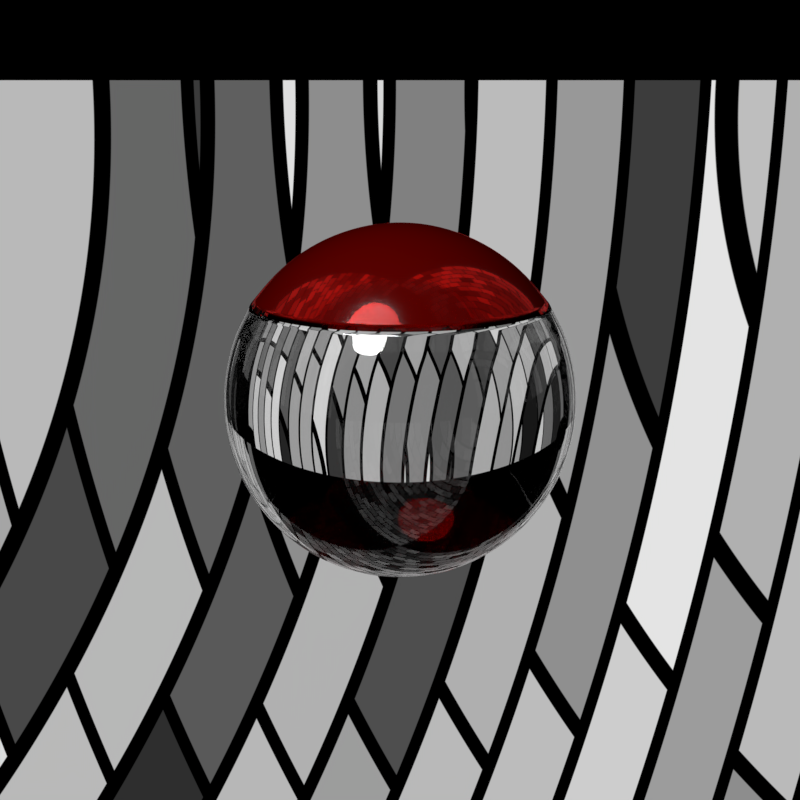 # Source: wine.blend  (saved by Blender 4.0.36; exported with 4.5.12 LTS)
import bpy
from mathutils import Matrix  # noqa: F401  (used for matrix-valued properties, if any)

bpy.ops.wm.read_factory_settings(use_empty=True)
scene = bpy.context.scene
scene.name = 'Scene'

# ---- collections
col_collection_1 = bpy.data.collections.new('Collection 1'); scene.collection.children.link(col_collection_1)

# ---- materials (node trees are filled in below, after node groups)
mat_glass = bpy.data.materials.new('glass')
mat_glass.alpha_threshold = 0.0
mat_glass.roughness = 0.5
mat_wine = bpy.data.materials.new('wine')
mat_wine.alpha_threshold = 0.0
mat_wine.roughness = 0.5

# ---- material node trees
mat_glass.use_nodes = True; mat_glass.node_tree.nodes.clear()
_N = mat_glass.node_tree.nodes; _L = mat_glass.node_tree.links
n0 = _N.new('ShaderNodeOutputMaterial'); n0.name = 'Material Output'; n0.location = (537, 499)
n1 = _N.new('ShaderNodeBsdfDiffuse'); n1.name = 'Diffuse BSDF'; n1.location = (-171, 349)
n1.inputs[0].default_value = (0.0, 0.0, 0.0, 1.0)
n2 = _N.new('ShaderNodeBsdfAnisotropic'); n2.name = 'Glossy BSDF'; n2.location = (-165, 221)
n2.distribution = 'GGX'
n2.inputs[1].default_value = 0.1414
n3 = _N.new('ShaderNodeLayerWeight'); n3.name = 'Layer Weight'; n3.location = (-160, 473)
n3.inputs[0].default_value = 0.15
n4 = _N.new('ShaderNodeMixShader'); n4.name = 'Mix Shader'; n4.location = (63, 467)
n5 = _N.new('ShaderNodeMixShader'); n5.name = 'Mix Shader.001'; n5.location = (317, 497)
n5.inputs[0].default_value = 0.9111
n6 = _N.new('ShaderNodeBsdfGlass'); n6.name = 'Glass BSDF'; n6.location = (59, 333)
n6.distribution = 'BECKMANN'
n6.inputs[2].default_value = 1.45
_L.new(n1.outputs[0], n4.inputs[1])
_L.new(n2.outputs[0], n4.inputs[2])
_L.new(n3.outputs[1], n4.inputs[0])
_L.new(n4.outputs[0], n5.inputs[1])
_L.new(n5.outputs[0], n0.inputs[0])
_L.new(n6.outputs[0], n5.inputs[2])
n0.is_active_output = True
mat_wine.use_nodes = True; mat_wine.node_tree.nodes.clear()
_N = mat_wine.node_tree.nodes; _L = mat_wine.node_tree.links
n0 = _N.new('ShaderNodeOutputMaterial'); n0.name = 'Material Output'; n0.location = (537, 499)
n1 = _N.new('ShaderNodeBsdfDiffuse'); n1.name = 'Diffuse BSDF'; n1.location = (-171, 349)
n1.inputs[0].default_value = (0.3419, 0.001518, 0.0, 1.0)
n2 = _N.new('ShaderNodeBsdfAnisotropic'); n2.name = 'Glossy BSDF'; n2.location = (-165, 221)
n2.distribution = 'GGX'
n2.inputs[1].default_value = 0.1414
n3 = _N.new('ShaderNodeLayerWeight'); n3.name = 'Layer Weight'; n3.location = (-160, 473)
n3.inputs[0].default_value = 0.15
n4 = _N.new('ShaderNodeMixShader'); n4.name = 'Mix Shader'; n4.location = (63, 467)
n5 = _N.new('ShaderNodeMixShader'); n5.name = 'Mix Shader.001'; n5.location = (317, 497)
n5.inputs[0].default_value = 0.9111
n6 = _N.new('ShaderNodeBsdfGlass'); n6.name = 'Glass BSDF'; n6.location = (59, 333)
n6.distribution = 'BECKMANN'
n6.inputs[0].default_value = (0.3419, 0.001518, 0.0, 1.0)
n6.inputs[2].default_value = 1.45
_L.new(n1.outputs[0], n4.inputs[1])
_L.new(n2.outputs[0], n4.inputs[2])
_L.new(n3.outputs[1], n4.inputs[0])
_L.new(n4.outputs[0], n5.inputs[1])
_L.new(n5.outputs[0], n0.inputs[0])
_L.new(n6.outputs[0], n5.inputs[2])
n0.is_active_output = True

# ---- world
world_world = bpy.data.worlds.new('World'); scene.world = world_world
world_world.use_nodes = True; world_world.node_tree.nodes.clear()
_N = world_world.node_tree.nodes; _L = world_world.node_tree.links
n0 = _N.new('ShaderNodeOutputWorld'); n0.name = 'World Output'; n0.location = (300, 300)
n1 = _N.new('ShaderNodeBackground'); n1.name = 'Background'; n1.location = (10, 300)
n2 = _N.new('ShaderNodeTexChecker'); n2.name = 'Checker Texture'; n2.location = (-180, 300)
n2.inputs[2].default_value = (0.0, 0.0, 0.0, 1.0)
n2.inputs[3].default_value = 1.0
n3 = _N.new('ShaderNodeTexBrick'); n3.name = 'Brick Texture'; n3.location = (-380, 200)
n3.inputs[2].default_value = (0.0, 0.0, 0.0, 1.0)
_L.new(n1.outputs[0], n0.inputs[0])
_L.new(n2.outputs[0], n1.inputs[0])
_L.new(n3.outputs[0], n2.inputs[1])
n0.is_active_output = True
world_world.color = (0.05088, 0.05088, 0.05088)
world_world.use_sun_shadow = False
world_world.sun_shadow_jitter_overblur = 0.0
world_world.cycles.sampling_method = 'MANUAL'

# ---- cameras
cam_camera = bpy.data.cameras.new('Camera')
cam_camera.clip_end = 100.0
cam_camera.sensor_width = 32.0
cam_camera.sensor_height = 18.0
cam_camera.ortho_scale = 7.314
cam_camera.dof.focus_distance = 0.0

# ---- lights
light_lamp = bpy.data.lights.new('Lamp', 'POINT')
light_lamp.transmission_factor = 0.0
light_lamp.cutoff_distance = 30.0
light_lamp.use_soft_falloff = False
light_lamp.energy = 5000.0
light_lamp.shadow_buffer_clip_start = 1.001
light_lamp.shadow_soft_size = 2.0
light_lamp.shadow_maximum_resolution = 0.006
light_lamp.use_absolute_resolution = True

# ---- meshes
me_sphere = bpy.data.meshes.new('Sphere')
me_sphere.from_pydata([(0.03806, 0.1913, 0.9808), (0.07466, 0.3753, 0.9239), (0.1084, 0.5449, 0.8315), (0.1379, 0.6935, 0.7071), (0.1622, 0.8155, 0.5556), (0.1802, 0.9061, 0.3827), (0.1913, 0.9619, 0.1951), (0.1951, 0.9808, 7.55e-08), (0.1913, 0.9619, -0.1951), (0.1802, 0.9061, -0.3827), (0.1622, 0.8155, -0.5556), (0.1379, 0.6935, -0.7071), (0.1084, 0.5449, -0.8315), (0.07466, 0.3753, -0.9239), (0.03806, 0.1913, -0.9808), (0.07466, 0.1802, 0.9808), (0.1464, 0.3536, 0.9239), (0.2126, 0.5133, 0.8315), (0.2706, 0.6533, 0.7071), (0.3182, 0.7682, 0.5556), (0.3536, 0.8536, 0.3827), (0.3753, 0.9061, 0.1951), (0.3827, 0.9239, 7.55e-08), (0.3753, 0.9061, -0.1951), (0.3536, 0.8536, -0.3827), (0.3182, 0.7682, -0.5556), (0.2706, 0.6533, -0.7071), (0.2126, 0.5133, -0.8315), (0.1464, 0.3536, -0.9239), (0.07466, 0.1802, -0.9808), (0.1084, 0.1622, 0.9808), (0.2126, 0.3182, 0.9239), (0.3087, 0.4619, 0.8315), (0.3928, 0.5879, 0.7071), (0.4619, 0.6913, 0.5556), (0.5133, 0.7682, 0.3827), (0.5449, 0.8155, 0.1951), (0.5556, 0.8315, 7.55e-08), (0.5449, 0.8155, -0.1951), (0.5133, 0.7682, -0.3827), (0.4619, 0.6913, -0.5556), (0.3928, 0.5879, -0.7071), (0.3087, 0.4619, -0.8315), (0.2126, 0.3182, -0.9239), (0.1084, 0.1622, -0.9808), (0.1379, 0.1379, 0.9808), (0.2706, 0.2706, 0.9239), (0.3928, 0.3928, 0.8315), (0.5, 0.5, 0.7071), (0.5879, 0.5879, 0.5556), (0.6533, 0.6533, 0.3827), (0.6935, 0.6935, 0.1951), (0.7071, 0.7071, 7.55e-08), (0.6935, 0.6935, -0.1951), (0.6533, 0.6533, -0.3827), (0.5879, 0.5879, -0.5556), (0.5, 0.5, -0.7071), (0.3928, 0.3928, -0.8315), (0.2706, 0.2706, -0.9239), (0.1379, 0.1379, -0.9808), (0.1622, 0.1084, 0.9808), (0.3182, 0.2126, 0.9239), (0.4619, 0.3087, 0.8315), (0.5879, 0.3928, 0.7071), (0.6913, 0.4619, 0.5556), (0.7682, 0.5133, 0.3827), (0.8155, 0.5449, 0.1951), (0.8315, 0.5556, 7.55e-08), (0.8155, 0.5449, -0.1951), (0.7682, 0.5133, -0.3827), (0.6913, 0.4619, -0.5556), (0.5879, 0.3928, -0.7071), (0.4619, 0.3087, -0.8315), (0.3182, 0.2126, -0.9239), (0.1622, 0.1084, -0.9808), (0.03806, 0.1913, -0.9808), (0.1802, 0.07466, 0.9808), (0.3536, 0.1464, 0.9239), (0.5133, 0.2126, 0.8315), (0.6533, 0.2706, 0.7071), (0.7682, 0.3182, 0.5556), (0.8536, 0.3536, 0.3827), (0.9061, 0.3753, 0.1951), (0.9239, 0.3827, 7.55e-08), (0.9061, 0.3753, -0.1951), (0.8536, 0.3536, -0.3827), (0.7682, 0.3182, -0.5556), (0.6533, 0.2706, -0.7071), (0.5133, 0.2126, -0.8315), (0.3536, 0.1464, -0.9239), (0.1802, 0.07466, -0.9808), (0.1913, 0.03806, 0.9808), (0.3753, 0.07466, 0.9239), (0.5449, 0.1084, 0.8315), (0.6935, 0.1379, 0.7071), (0.8155, 0.1622, 0.5556), (0.9061, 0.1802, 0.3827), (0.9619, 0.1913, 0.1951), (0.9808, 0.1951, 7.55e-08), (0.9619, 0.1913, -0.1951), (0.9061, 0.1802, -0.3827), (0.8155, 0.1622, -0.5556), (0.6935, 0.1379, -0.7071), (0.5449, 0.1084, -0.8315), (0.3753, 0.07466, -0.9239), (0.1913, 0.03806, -0.9808), (0.1951, -3.266e-07, 0.9808), (0.3827, -3.192e-07, 0.9239), (0.5556, -3.117e-07, 0.8315), (0.7071, -3.192e-07, 0.7071), (0.8315, -3.341e-07, 0.5556), (0.9239, -2.745e-07, 0.3827), (0.9808, -3.937e-07, 0.1951), (1.0, -3.788e-07, 7.55e-08), (0.9808, -3.937e-07, -0.1951), (0.9239, -2.298e-07, -0.3827), (0.8315, -3.341e-07, -0.5556), (0.7071, -3.192e-07, -0.7071), (0.5556, -3.415e-07, -0.8315), (0.3827, -3.043e-07, -0.9239), (0.1951, -3.08e-07, -0.9808), (0.1913, -0.03806, 0.9808), (0.3753, -0.07466, 0.9239), (0.5449, -0.1084, 0.8315), (0.6935, -0.138, 0.7071), (0.8155, -0.1622, 0.5556), (0.9061, -0.1802, 0.3827), (0.9619, -0.1913, 0.1951), (0.9808, -0.1951, 7.55e-08), (0.9619, -0.1913, -0.1951), (0.9061, -0.1802, -0.3827), (0.8155, -0.1622, -0.5556), (0.6935, -0.138, -0.7071), (0.5449, -0.1084, -0.8315), (0.3753, -0.07466, -0.9239), (0.1913, -0.03806, -0.9808), (0.1802, -0.07466, 0.9808), (0.3536, -0.1464, 0.9239), (0.5133, -0.2126, 0.8315), (0.6533, -0.2706, 0.7071), (0.7682, -0.3182, 0.5556), (0.8536, -0.3536, 0.3827), (0.9061, -0.3753, 0.1951), (0.9239, -0.3827, 7.55e-08), (0.9061, -0.3753, -0.1951), (0.8536, -0.3536, -0.3827), (0.7682, -0.3182, -0.5556), (0.6533, -0.2706, -0.7071), (0.5133, -0.2126, -0.8315), (0.3536, -0.1464, -0.9239), (0.1802, -0.07466, -0.9808), (0.1622, -0.1084, 0.9808), (0.3182, -0.2126, 0.9239), (0.4619, -0.3087, 0.8315), (0.5879, -0.3928, 0.7071), (0.6913, -0.4619, 0.5556), (0.7682, -0.5133, 0.3827), (0.8155, -0.5449, 0.1951), (0.8315, -0.5556, 7.55e-08), (0.8155, -0.5449, -0.1951), (0.7682, -0.5133, -0.3827), (0.6913, -0.4619, -0.5556), (0.5879, -0.3928, -0.7071), (0.4619, -0.3087, -0.8315), (0.3182, -0.2126, -0.9239), (0.1622, -0.1084, -0.9808), (0.1379, -0.138, 0.9808), (0.2706, -0.2706, 0.9239), (0.3928, -0.3928, 0.8315), (0.5, -0.5, 0.7071), (0.5879, -0.5879, 0.5556), (0.6533, -0.6533, 0.3827), (0.6935, -0.6935, 0.1951), (0.7071, -0.7071, 7.55e-08), (0.6935, -0.6935, -0.1951), (0.6533, -0.6533, -0.3827), (0.5879, -0.5879, -0.5556), (0.5, -0.5, -0.7071), (0.3928, -0.3928, -0.8315), (0.2706, -0.2706, -0.9239), (0.1379, -0.138, -0.9808), (0.1084, -0.1622, 0.9808), (0.2126, -0.3182, 0.9239), (0.3087, -0.4619, 0.8315), (0.3928, -0.5879, 0.7071), (0.4619, -0.6913, 0.5556), (0.5133, -0.7682, 0.3827), (0.5449, -0.8155, 0.1951), (0.5556, -0.8315, 7.55e-08), (0.5449, -0.8155, -0.1951), (0.5133, -0.7682, -0.3827), (0.4619, -0.6913, -0.5556), (0.3928, -0.5879, -0.7071), (0.3087, -0.4619, -0.8315), (0.2126, -0.3182, -0.9239), (0.1084, -0.1622, -0.9808), (0.07466, -0.1802, 0.9808), (0.1464, -0.3536, 0.9239), (0.2126, -0.5133, 0.8315), (0.2706, -0.6533, 0.7071), (0.3182, -0.7682, 0.5556), (0.3536, -0.8536, 0.3827), (0.3753, -0.9061, 0.1951), (0.3827, -0.9239, 7.55e-08), (0.3753, -0.9061, -0.1951), (0.3536, -0.8536, -0.3827), (0.3182, -0.7682, -0.5556), (0.2706, -0.6533, -0.7071), (0.2126, -0.5133, -0.8315), (0.1464, -0.3536, -0.9239), (0.07466, -0.1802, -0.9808), (0.03806, -0.1913, 0.9808), (0.07466, -0.3753, 0.9239), (0.1084, -0.5449, 0.8315), (0.1379, -0.6935, 0.7071), (0.1622, -0.8155, 0.5556), (0.1802, -0.9061, 0.3827), (0.1913, -0.9619, 0.1951), (0.1951, -0.9808, 7.55e-08), (0.1913, -0.9619, -0.1951), (0.1802, -0.9061, -0.3827), (0.1622, -0.8155, -0.5556), (0.1379, -0.6935, -0.7071), (0.1084, -0.5449, -0.8315), (0.07466, -0.3753, -0.9239), (0.03806, -0.1913, -0.9808), (-7.212e-09, -0.1951, 0.9808), (4.122e-08, -0.3827, 0.9239), (2.632e-08, -0.5556, 0.8315), (-2.584e-08, -0.7071, 0.7071), (-8.544e-08, -0.8315, 0.5556), (6.357e-08, -0.9239, 0.3827), (-8.544e-08, -0.9808, 0.1951), (-1.003e-07, -1.0, 7.55e-08), (-8.544e-08, -0.9808, -0.1951), (6.357e-08, -0.9239, -0.3827), (-8.544e-08, -0.8315, -0.5556), (-2.584e-08, -0.7071, -0.7071), (-1.094e-08, -0.5556, -0.8315), (3.964e-09, -0.3827, -0.9239), (3.964e-09, -0.1951, -0.9808), (-0.03806, -0.1913, 0.9808), (-0.07466, -0.3753, 0.9239), (-0.1084, -0.5449, 0.8315), (-0.1379, -0.6935, 0.7071), (-0.1622, -0.8155, 0.5556), (-0.1802, -0.9061, 0.3827), (-0.1913, -0.9619, 0.1951), (-0.1951, -0.9808, 7.55e-08), (-0.1913, -0.9619, -0.1951), (-0.1802, -0.9061, -0.3827), (-0.1622, -0.8155, -0.5556), (-0.1379, -0.6935, -0.7071), (-0.1084, -0.5449, -0.8315), (-0.07466, -0.3753, -0.9239), (-0.03806, -0.1913, -0.9808), (-0.07466, -0.1802, 0.9808), (-0.1464, -0.3536, 0.9239), (-0.2126, -0.5133, 0.8315), (-0.2706, -0.6533, 0.7071), (-0.3182, -0.7682, 0.5556), (-0.3536, -0.8536, 0.3827), (-0.3753, -0.9061, 0.1951), (-0.3827, -0.9239, 7.55e-08), (-0.3753, -0.9061, -0.1951), (-0.3536, -0.8536, -0.3827), (-0.3182, -0.7682, -0.5556), (-0.2706, -0.6533, -0.7071), (-0.2126, -0.5133, -0.8315), (-0.1464, -0.3536, -0.9239), (-0.07466, -0.1802, -0.9808), (-1.81e-07, -5.968e-07, 1.0), (-0.1084, -0.1622, 0.9808), (-0.2126, -0.3182, 0.9239), (-0.3087, -0.4619, 0.8315), (-0.3928, -0.5879, 0.7071), (-0.4619, -0.6913, 0.5556), (-0.5133, -0.7682, 0.3827), (-0.5449, -0.8155, 0.1951), (-0.5556, -0.8315, 7.55e-08), (-0.5449, -0.8155, -0.1951), (-0.5133, -0.7682, -0.3827), (-0.4619, -0.6913, -0.5556), (-0.3928, -0.5879, -0.7071), (-0.3087, -0.4619, -0.8315), (-0.2126, -0.3182, -0.9239), (-0.1084, -0.1622, -0.9808), (-0.1379, -0.138, 0.9808), (-0.2706, -0.2706, 0.9239), (-0.3928, -0.3928, 0.8315), (-0.5, -0.5, 0.7071), (-0.5879, -0.5879, 0.5556), (-0.6533, -0.6533, 0.3827), (-0.6935, -0.6935, 0.1951), (-0.7071, -0.7071, 7.55e-08), (-0.6935, -0.6935, -0.1951), (-0.6533, -0.6533, -0.3827), (-0.5879, -0.5879, -0.5556), (-0.5, -0.5, -0.7071), (-0.3928, -0.3928, -0.8315), (-0.2706, -0.2706, -0.9239), (-0.1379, -0.1379, -0.9808), (-0.1622, -0.1084, 0.9808), (-0.3182, -0.2126, 0.9239), (-0.4619, -0.3087, 0.8315), (-0.5879, -0.3928, 0.7071), (-0.6913, -0.4619, 0.5556), (-0.7682, -0.5133, 0.3827), (-0.8155, -0.5449, 0.1951), (-0.8315, -0.5556, 7.55e-08), (-0.8155, -0.5449, -0.1951), (-0.7682, -0.5133, -0.3827), (-0.6913, -0.4619, -0.5556), (-0.5879, -0.3928, -0.7071), (-0.4619, -0.3087, -0.8315), (-0.3182, -0.2126, -0.9239), (-0.1622, -0.1084, -0.9808), (-0.1802, -0.07466, 0.9808), (-0.3536, -0.1464, 0.9239), (-0.5133, -0.2126, 0.8315), (-0.6533, -0.2706, 0.7071), (-0.7682, -0.3182, 0.5556), (-0.8536, -0.3536, 0.3827), (-0.9061, -0.3753, 0.1951), (-0.9239, -0.3827, 7.55e-08), (-0.9061, -0.3753, -0.1951), (-0.8536, -0.3536, -0.3827), (-0.7682, -0.3182, -0.5556), (-0.6533, -0.2706, -0.7071), (-0.5133, -0.2126, -0.8315), (-0.3536, -0.1464, -0.9239), (-0.1802, -0.07466, -0.9808), (-0.1913, -0.03806, 0.9808), (-0.3753, -0.07466, 0.9239), (-0.5449, -0.1084, 0.8315), (-0.6935, -0.1379, 0.7071), (-0.8155, -0.1622, 0.5556), (-0.9061, -0.1802, 0.3827), (-0.9619, -0.1913, 0.1951), (-0.9808, -0.1951, 7.55e-08), (-0.9619, -0.1913, -0.1951), (-0.9061, -0.1802, -0.3827), (-0.8155, -0.1622, -0.5556), (-0.6935, -0.1379, -0.7071), (-0.5449, -0.1084, -0.8315), (-0.3753, -0.07466, -0.9239), (-0.1913, -0.03806, -0.9808), (-0.1951, -3.117e-07, 0.9808), (-0.3827, -2.819e-07, 0.9239), (-0.5556, -2.819e-07, 0.8315), (-0.7071, -1.851e-07, 0.7071), (-0.8315, -1.404e-07, 0.5556), (-0.9239, -3.192e-07, 0.3827), (-0.9808, -9.567e-08, 0.1951), (-1.0, -1.404e-07, 7.55e-08), (-0.9808, -9.567e-08, -0.1951), (-0.9239, -3.192e-07, -0.3827), (-0.8315, -1.404e-07, -0.5556), (-0.7071, -1.851e-07, -0.7071), (-0.5556, -2.596e-07, -0.8315), (-0.3827, -2.521e-07, -0.9239), (-0.1951, -3.155e-07, -0.9808), (-0.1913, 0.03806, 0.9808), (-0.3753, 0.07466, 0.9239), (-0.5449, 0.1084, 0.8315), (-0.6935, 0.1379, 0.7071), (-0.8155, 0.1622, 0.5556), (-0.9061, 0.1802, 0.3827), (-0.9619, 0.1913, 0.1951), (-0.9808, 0.1951, 7.55e-08), (-0.9619, 0.1913, -0.1951), (-0.9061, 0.1802, -0.3827), (-0.8155, 0.1622, -0.5556), (-0.6935, 0.1379, -0.7071), (-0.5449, 0.1084, -0.8315), (-0.3753, 0.07466, -0.9239), (-0.1913, 0.03806, -0.9808), (-0.1802, 0.07466, 0.9808), (-0.3536, 0.1464, 0.9239), (-0.5133, 0.2126, 0.8315), (-0.6533, 0.2706, 0.7071), (-0.7682, 0.3182, 0.5556), (-0.8536, 0.3536, 0.3827), (-0.9061, 0.3753, 0.1951), (-0.9239, 0.3827, 7.55e-08), (-0.9061, 0.3753, -0.1951), (-0.8536, 0.3536, -0.3827), (-0.7682, 0.3182, -0.5556), (-0.6533, 0.2706, -0.7071), (-0.5133, 0.2126, -0.8315), (-0.3536, 0.1464, -0.9239), (-0.1802, 0.07466, -0.9808), (-0.1622, 0.1084, 0.9808), (-0.3182, 0.2126, 0.9239), (-0.4619, 0.3087, 0.8315), (-0.5879, 0.3928, 0.7071), (-0.6913, 0.4619, 0.5556), (-0.7682, 0.5133, 0.3827), (-0.8155, 0.5449, 0.1951), (-0.8315, 0.5556, 7.55e-08), (-0.8155, 0.5449, -0.1951), (-0.7682, 0.5133, -0.3827), (-0.6913, 0.4619, -0.5556), (-0.5879, 0.3928, -0.7071), (-0.4619, 0.3087, -0.8315), (-0.3182, 0.2126, -0.9239), (-0.1622, 0.1084, -0.9808), (-0.1379, 0.1379, 0.9808), (-0.2706, 0.2706, 0.9239), (-0.3928, 0.3928, 0.8315), (-0.5, 0.5, 0.7071), (-0.5879, 0.5879, 0.5556), (-0.6533, 0.6533, 0.3827), (-0.6935, 0.6935, 0.1951), (-0.7071, 0.7071, 7.55e-08), (-0.6935, 0.6935, -0.1951), (-0.6533, 0.6533, -0.3827), (-0.5879, 0.5879, -0.5556), (-0.5, 0.5, -0.7071), (-0.3928, 0.3928, -0.8315), (-0.2706, 0.2706, -0.9239), (-0.1379, 0.1379, -0.9808), (-0.1084, 0.1622, 0.9808), (-0.2126, 0.3182, 0.9239), (-0.3087, 0.4619, 0.8315), (-0.3928, 0.5879, 0.7071), (-0.4619, 0.6913, 0.5556), (-0.5133, 0.7682, 0.3827), (-0.5449, 0.8155, 0.1951), (-0.5556, 0.8315, 7.55e-08), (-0.5449, 0.8155, -0.1951), (-0.5133, 0.7682, -0.3827), (-0.4619, 0.6913, -0.5556), (-0.3928, 0.5879, -0.7071), (-0.3087, 0.4619, -0.8315), (-0.2126, 0.3182, -0.9239), (-0.1084, 0.1622, -0.9808), (-0.07466, 0.1802, 0.9808), (-0.1464, 0.3536, 0.9239), (-0.2126, 0.5133, 0.8315), (-0.2706, 0.6533, 0.7071), (-0.3182, 0.7682, 0.5556), (-0.3536, 0.8536, 0.3827), (-0.3753, 0.9061, 0.1951), (-0.3827, 0.9239, 7.55e-08), (-0.3753, 0.9061, -0.1951), (-0.3536, 0.8536, -0.3827), (-0.3182, 0.7682, -0.5556), (-0.2706, 0.6533, -0.7071), (-0.2126, 0.5133, -0.8315), (-0.1464, 0.3536, -0.9239), (-0.07466, 0.1802, -0.9808), (-0.03806, 0.1913, 0.9808), (-0.07466, 0.3753, 0.9239), (-0.1084, 0.5449, 0.8315), (-0.1379, 0.6935, 0.7071), (-0.1622, 0.8155, 0.5556), (-0.1802, 0.9061, 0.3827), (-0.1913, 0.9619, 0.1951), (-0.1951, 0.9808, 7.55e-08), (-0.1913, 0.9619, -0.1951), (-0.1802, 0.9061, -0.3827), (-0.1622, 0.8155, -0.5556), (-0.1379, 0.6935, -0.7071), (-0.1084, 0.5449, -0.8315), (-0.07466, 0.3753, -0.9239), (-0.03806, 0.1913, -0.9808), (3.749e-08, 0.1951, 0.9808), (7.847e-08, 0.3827, 0.9239), (1.083e-07, 0.5556, 0.8315), (1.53e-07, 0.7071, 0.7071), (2.722e-07, 0.8315, 0.5556), (6.357e-08, 0.9239, 0.3827), (2.573e-07, 0.9808, 0.1951), (2.722e-07, 1.0, 7.55e-08), (2.573e-07, 0.9808, -0.1951), (6.357e-08, 0.9239, -0.3827), (2.722e-07, 0.8315, -0.5556), (1.53e-07, 0.7071, -0.7071), (1.232e-07, 0.5556, -0.8315), (7.847e-08, 0.3827, -0.9239), (1.514e-08, 0.1951, -0.9808), (0.03806, 0.1913, -0.9808), (0.07466, 0.1802, -0.9808), (0.1084, 0.1622, -0.9808), (0.1379, 0.1379, -0.9808), (0.1622, 0.1084, -0.9808), (0.03806, 0.1913, -0.9808), (0.1802, 0.07466, -0.9808), (0.1913, 0.03806, -0.9808), (0.1951, -3.08e-07, -0.9808), (0.1913, -0.03806, -0.9808), (0.1802, -0.07466, -0.9808), (0.1622, -0.1084, -0.9808), (0.1379, -0.138, -0.9808), (0.1084, -0.1622, -0.9808), (0.07466, -0.1802, -0.9808), (0.03806, -0.1913, -0.9808), (3.964e-09, -0.1951, -0.9808), (-0.03806, -0.1913, -0.9808), (-0.07466, -0.1802, -0.9808), (-0.1084, -0.1622, -0.9808), (-0.1379, -0.1379, -0.9808), (-0.1622, -0.1084, -0.9808), (-0.1802, -0.07466, -0.9808), (-0.1913, -0.03806, -0.9808), (-0.1951, -3.155e-07, -0.9808), (-0.1913, 0.03806, -0.9808), (-0.1802, 0.07466, -0.9808), (-0.1622, 0.1084, -0.9808), (-0.1379, 0.1379, -0.9808), (-0.1084, 0.1622, -0.9808), (-0.07466, 0.1802, -0.9808), (-0.03806, 0.1913, -0.9808), (1.514e-08, 0.1951, -0.9808), (0.07466, 0.1802, -0.9808), (0.1084, 0.1622, -0.9808), (0.1379, 0.1379, -0.9808), (0.1622, 0.1084, -0.9808), (0.03806, 0.1913, -0.9808), (0.1802, 0.07466, -0.9808), (0.1913, 0.03806, -0.9808), (0.1951, -3.08e-07, -0.9808), (0.1913, -0.03806, -0.9808), (0.1802, -0.07466, -0.9808), (0.1622, -0.1084, -0.9808), (0.1379, -0.138, -0.9808), (0.1084, -0.1622, -0.9808), (0.07466, -0.1802, -0.9808), (0.03806, -0.1913, -0.9808), (3.964e-09, -0.1951, -0.9808), (-0.03806, -0.1913, -0.9808), (-0.07466, -0.1802, -0.9808), (-0.1084, -0.1622, -0.9808), (-0.1379, -0.1379, -0.9808), (-0.1622, -0.1084, -0.9808), (-0.1802, -0.07466, -0.9808), (-0.1913, -0.03806, -0.9808), (-0.1951, -3.155e-07, -0.9808), (-0.1913, 0.03806, -0.9808), (-0.1802, 0.07466, -0.9808), (-0.1622, 0.1084, -0.9808), (-0.1379, 0.1379, -0.9808), (-0.1084, 0.1622, -0.9808), (-0.07466, 0.1802, -0.9808), (-0.03806, 0.1913, -0.9808), (1.514e-08, 0.1951, -0.9808), (0.07466, 0.1802, -0.9808), (0.1084, 0.1622, -0.9808), (0.1379, 0.1379, -0.9808), (0.1622, 0.1084, -0.9808), (0.03806, 0.1913, -0.9808), (0.1802, 0.07466, -0.9808), (0.1913, 0.03806, -0.9808), (0.1951, -3.08e-07, -0.9808), (0.1913, -0.03806, -0.9808), (0.1802, -0.07466, -0.9808), (0.1622, -0.1084, -0.9808), (0.1379, -0.138, -0.9808), (0.1084, -0.1622, -0.9808), (0.07466, -0.1802, -0.9808), (0.03806, -0.1913, -0.9808), (3.964e-09, -0.1951, -0.9808), (-0.03806, -0.1913, -0.9808), (-0.07466, -0.1802, -0.9808), (-0.1084, -0.1622, -0.9808), (-0.1379, -0.1379, -0.9808), (-0.1622, -0.1084, -0.9808), (-0.1802, -0.07466, -0.9808), (-0.1913, -0.03806, -0.9808), (-0.1951, -3.155e-07, -0.9808), (-0.1913, 0.03806, -0.9808), (-0.1802, 0.07466, -0.9808), (-0.1622, 0.1084, -0.9808), (-0.1379, 0.1379, -0.9808), (-0.1084, 0.1622, -0.9808), (-0.07466, 0.1802, -0.9808), (-0.03806, 0.1913, -0.9808), (1.514e-08, 0.1951, -0.9808), (0.07466, 0.1802, -0.9808), (0.1084, 0.1622, -0.9808), (0.1379, 0.1379, -0.9808), (0.1622, 0.1084, -0.9808), (0.03806, 0.1913, -0.9808), (0.1802, 0.07466, -0.9808), (0.1913, 0.03806, -0.9808), (0.1951, -3.08e-07, -0.9808), (0.1913, -0.03806, -0.9808), (0.1802, -0.07466, -0.9808), (0.1622, -0.1084, -0.9808), (0.1379, -0.138, -0.9808), (0.1084, -0.1622, -0.9808), (0.07466, -0.1802, -0.9808), (0.03806, -0.1913, -0.9808), (3.964e-09, -0.1951, -0.9808), (-0.03806, -0.1913, -0.9808), (-0.07466, -0.1802, -0.9808), (-0.1084, -0.1622, -0.9808), (-0.1379, -0.1379, -0.9808), (-0.1622, -0.1084, -0.9808), (-0.1802, -0.07466, -0.9808), (-0.1913, -0.03806, -0.9808), (-0.1951, -3.155e-07, -0.9808), (-0.1913, 0.03806, -0.9808), (-0.1802, 0.07466, -0.9808), (-0.1622, 0.1084, -0.9808), (-0.1379, 0.1379, -0.9808), (-0.1084, 0.1622, -0.9808), (-0.07466, 0.1802, -0.9808), (-0.03806, 0.1913, -0.9808), (1.514e-08, 0.1951, -0.9808), (0.07466, 0.1802, -0.9808), (0.1084, 0.1622, -0.9808), (0.1379, 0.1379, -0.9808), (0.1622, 0.1084, -0.9808), (0.03806, 0.1913, -0.9808), (0.1802, 0.07466, -0.9808), (0.1913, 0.03806, -0.9808), (0.1951, -3.08e-07, -0.9808), (0.1913, -0.03806, -0.9808), (0.1802, -0.07466, -0.9808), (0.1622, -0.1084, -0.9808), (0.1379, -0.138, -0.9808), (0.1084, -0.1622, -0.9808), (0.07466, -0.1802, -0.9808), (0.03806, -0.1913, -0.9808), (3.964e-09, -0.1951, -0.9808), (-0.03806, -0.1913, -0.9808), (-0.07466, -0.1802, -0.9808), (-0.1084, -0.1622, -0.9808), (-0.1379, -0.1379, -0.9808), (-0.1622, -0.1084, -0.9808), (-0.1802, -0.07466, -0.9808), (-0.1913, -0.03806, -0.9808), (-0.1951, -3.155e-07, -0.9808), (-0.1913, 0.03806, -0.9808), (-0.1802, 0.07466, -0.9808), (-0.1622, 0.1084, -0.9808), (-0.1379, 0.1379, -0.9808), (-0.1084, 0.1622, -0.9808), (-0.07466, 0.1802, -0.9808), (-0.03806, 0.1913, -0.9808), (1.514e-08, 0.1951, -0.9808), (0.07466, 0.1802, -0.9808), (0.1084, 0.1622, -0.9808), (0.1379, 0.1379, -0.9808), (0.1622, 0.1084, -0.9808), (0.1802, 0.07466, -0.9808), (0.1913, 0.03806, -0.9808), (0.1951, -3.08e-07, -0.9808), (0.1913, -0.03806, -0.9808), (0.1802, -0.07466, -0.9808), (0.1622, -0.1084, -0.9808), (0.1379, -0.138, -0.9808), (0.1084, -0.1622, -0.9808), (0.07466, -0.1802, -0.9808), (0.03806, -0.1913, -0.9808), (3.964e-09, -0.1951, -0.9808), (-0.03806, -0.1913, -0.9808), (-0.07466, -0.1802, -0.9808), (-0.1084, -0.1622, -0.9808), (-0.1379, -0.1379, -0.9808), (-0.1622, -0.1084, -0.9808), (-0.1802, -0.07466, -0.9808), (-0.1913, -0.03806, -0.9808), (-0.1951, -3.155e-07, -0.9808), (-0.1913, 0.03806, -0.9808), (-0.1802, 0.07466, -0.9808), (-0.1622, 0.1084, -0.9808), (-0.1379, 0.1379, -0.9808), (-0.1084, 0.1622, -0.9808), (-0.07466, 0.1802, -0.9808), (-0.03806, 0.1913, -0.9808), (1.514e-08, 0.1951, -0.9808), (0.07466, 0.1802, -0.9808), (0.1084, 0.1622, -0.9808), (0.1379, 0.1379, -0.9808), (0.1622, 0.1084, -0.9808), (0.0, -3.258e-07, -1.0), (0.1802, 0.07466, -0.9808), (0.1913, 0.03806, -0.9808), (0.1951, -3.08e-07, -0.9808), (0.1913, -0.03806, -0.9808), (0.1802, -0.07466, -0.9808), (0.1622, -0.1084, -0.9808), (0.1379, -0.138, -0.9808), (0.1084, -0.1622, -0.9808), (0.07466, -0.1802, -0.9808), (0.03806, -0.1913, -0.9808), (3.964e-09, -0.1951, -0.9808), (-0.03806, -0.1913, -0.9808), (-0.07466, -0.1802, -0.9808), (-0.1084, -0.1622, -0.9808), (-0.1379, -0.1379, -0.9808), (-0.1622, -0.1084, -0.9808), (-0.1802, -0.07466, -0.9808), (-0.1913, -0.03806, -0.9808), (-0.1951, -3.155e-07, -0.9808), (-0.1913, 0.03806, -0.9808), (-0.1802, 0.07466, -0.9808), (-0.1622, 0.1084, -0.9808), (-0.1379, 0.1379, -0.9808), (-0.1084, 0.1622, -0.9808), (-0.07466, 0.1802, -0.9808), (-0.03806, 0.1913, -0.9808), (1.514e-08, 0.1951, -0.9808), (0.1622, 0.8155, 0.5556), (0.3182, 0.7682, 0.5556), (0.4619, 0.6913, 0.5556), (0.5879, 0.5879, 0.5556), (0.6913, 0.4619, 0.5556), (0.7682, 0.3182, 0.5556), (0.8155, 0.1622, 0.5556), (0.8315, -3.341e-07, 0.5556), (0.8155, -0.1622, 0.5556), (0.7682, -0.3182, 0.5556), (0.6913, -0.4619, 0.5556), (0.5879, -0.5879, 0.5556), (0.4619, -0.6913, 0.5556), (0.3182, -0.7682, 0.5556), (0.1622, -0.8155, 0.5556), (-8.544e-08, -0.8315, 0.5556), (-0.1622, -0.8155, 0.5556), (-0.3182, -0.7682, 0.5556), (-0.4619, -0.6913, 0.5556), (-0.5879, -0.5879, 0.5556), (-0.6913, -0.4619, 0.5556), (-0.7682, -0.3182, 0.5556), (-0.8155, -0.1622, 0.5556), (-0.8315, -1.404e-07, 0.5556), (-0.8155, 0.1622, 0.5556), (-0.7682, 0.3182, 0.5556), (-0.6913, 0.4619, 0.5556), (-0.5879, 0.5879, 0.5556), (-0.4619, 0.6913, 0.5556), (-0.3182, 0.7682, 0.5556), (-0.1622, 0.8155, 0.5556), (2.722e-07, 0.8315, 0.5556), (0.1712, 0.8608, 0.4691), (0.3359, 0.8109, 0.4691), (0.4876, 0.7298, 0.4691), (0.6206, 0.6206, 0.4691), (0.7298, 0.4876, 0.4691), (0.8109, 0.3359, 0.4691), (0.8608, 0.1712, 0.4691), (0.8777, -3.043e-07, 0.4691), (0.8608, -0.1712, 0.4691), (0.8109, -0.3359, 0.4691), (0.7298, -0.4876, 0.4691), (0.6206, -0.6206, 0.4691), (0.4876, -0.7298, 0.4691), (0.3359, -0.8109, 0.4691), (0.1712, -0.8608, 0.4691), (-1.094e-08, -0.8777, 0.4691), (-0.1712, -0.8608, 0.4691), (-0.3359, -0.8109, 0.4691), (-0.4876, -0.7298, 0.4691), (-0.6206, -0.6206, 0.4691), (-0.7298, -0.4876, 0.4691), (-0.8109, -0.3359, 0.4691), (-0.8608, -0.1712, 0.4691), (-0.8777, -2.298e-07, 0.4691), (-0.8608, 0.1712, 0.4691), (-0.8109, 0.3359, 0.4691), (-0.7298, 0.4876, 0.4691), (-0.6206, 0.6206, 0.4691), (-0.4876, 0.7298, 0.4691), (-0.3359, 0.8109, 0.4691), (-0.1712, 0.8608, 0.4691), (1.679e-07, 0.8777, 0.4691)], [], [(474, 473, 6, 7), (467, 0, 271), (44, 59, 485, 484), (475, 474, 7, 8), (468, 1, 0, 467), (476, 475, 8, 9), (469, 2, 1, 468), (477, 476, 9, 10), (470, 3, 2, 469), (478, 477, 10, 11), (471, 4, 3, 470), (479, 478, 11, 12), (769, 471, 4, 738), (480, 479, 12, 13), (473, 472, 5, 6), (481, 480, 13, 14), (6, 5, 20, 21), (14, 13, 28, 29), (7, 6, 21, 22), (0, 15, 271), (301, 316, 503, 502), (8, 7, 22, 23), (1, 16, 15, 0), (9, 8, 23, 24), (2, 17, 16, 1), (10, 9, 24, 25), (3, 18, 17, 2), (11, 10, 25, 26), (4, 19, 18, 3), (12, 11, 26, 27), (738, 4, 19, 739), (13, 12, 27, 28), (25, 24, 39, 40), (18, 33, 32, 17), (26, 25, 40, 41), (19, 34, 33, 18), (27, 26, 41, 42), (739, 19, 34, 740), (28, 27, 42, 43), (21, 20, 35, 36), (29, 28, 43, 44), (22, 21, 36, 37), (15, 30, 271), (255, 270, 500, 499), (23, 22, 37, 38), (16, 31, 30, 15), (24, 23, 38, 39), (17, 32, 31, 16), (44, 43, 58, 59), (37, 36, 51, 52), (30, 45, 271), (421, 436, 511, 510), (38, 37, 52, 53), (31, 46, 45, 30), (39, 38, 53, 54), (32, 47, 46, 31), (40, 39, 54, 55), (33, 48, 47, 32), (41, 40, 55, 56), (34, 49, 48, 33), (42, 41, 56, 57), (740, 34, 49, 741), (43, 42, 57, 58), (36, 35, 50, 51), (48, 63, 62, 47), (56, 55, 70, 71), (49, 64, 63, 48), (57, 56, 71, 72), (741, 49, 64, 742), (58, 57, 72, 73), (51, 50, 65, 66), (59, 58, 73, 74), (52, 51, 66, 67), (45, 60, 271), (59, 74, 486, 485), (53, 52, 67, 68), (46, 61, 60, 45), (54, 53, 68, 69), (47, 62, 61, 46), (55, 54, 69, 70), (67, 66, 82, 83), (60, 76, 271), (180, 195, 495, 494), (68, 67, 83, 84), (61, 77, 76, 60), (69, 68, 84, 85), (62, 78, 77, 61), (70, 69, 85, 86), (63, 79, 78, 62), (71, 70, 86, 87), (64, 80, 79, 63), (72, 71, 87, 88), (742, 64, 80, 743), (73, 72, 88, 89), (66, 65, 81, 82), (74, 73, 89, 90), (87, 86, 101, 102), (80, 95, 94, 79), (88, 87, 102, 103), (743, 80, 95, 744), (89, 88, 103, 104), (82, 81, 96, 97), (90, 89, 104, 105), (83, 82, 97, 98), (76, 91, 271), (14, 29, 483, 482), (84, 83, 98, 99), (77, 92, 91, 76), (85, 84, 99, 100), (78, 93, 92, 77), (86, 85, 100, 101), (79, 94, 93, 78), (466, 481, 514, 513), (99, 98, 113, 114), (92, 107, 106, 91), (100, 99, 114, 115), (93, 108, 107, 92), (101, 100, 115, 116), (94, 109, 108, 93), (102, 101, 116, 117), (95, 110, 109, 94), (103, 102, 117, 118), (744, 95, 110, 745), (104, 103, 118, 119), (97, 96, 111, 112), (105, 104, 119, 120), (98, 97, 112, 113), (91, 106, 271), (118, 117, 132, 133), (745, 110, 125, 746), (119, 118, 133, 134), (112, 111, 126, 127), (120, 119, 134, 135), (113, 112, 127, 128), (106, 121, 271), (346, 361, 506, 505), (114, 113, 128, 129), (107, 122, 121, 106), (115, 114, 129, 130), (108, 123, 122, 107), (116, 115, 130, 131), (109, 124, 123, 108), (117, 116, 131, 132), (110, 125, 124, 109), (122, 137, 136, 121), (130, 129, 144, 145), (123, 138, 137, 122), (131, 130, 145, 146), (124, 139, 138, 123), (132, 131, 146, 147), (125, 140, 139, 124), (133, 132, 147, 148), (746, 125, 140, 747), (134, 133, 148, 149), (127, 126, 141, 142), (135, 134, 149, 150), (128, 127, 142, 143), (121, 136, 271), (225, 240, 498, 497), (129, 128, 143, 144), (747, 140, 155, 748), (149, 148, 163, 164), (142, 141, 156, 157), (150, 149, 164, 165), (143, 142, 157, 158), (136, 151, 271), (105, 120, 490, 489), (144, 143, 158, 159), (137, 152, 151, 136), (145, 144, 159, 160), (138, 153, 152, 137), (146, 145, 160, 161), (139, 154, 153, 138), (147, 146, 161, 162), (140, 155, 154, 139), (148, 147, 162, 163), (160, 159, 174, 175), (153, 168, 167, 152), (161, 160, 175, 176), (154, 169, 168, 153), (162, 161, 176, 177), (155, 170, 169, 154), (163, 162, 177, 178), (748, 155, 170, 749), (164, 163, 178, 179), (157, 156, 171, 172), (165, 164, 179, 180), (158, 157, 172, 173), (151, 166, 271), (270, 286, 501, 500), (159, 158, 173, 174), (152, 167, 166, 151), (179, 178, 193, 194), (172, 171, 186, 187), (180, 179, 194, 195), (173, 172, 187, 188), (166, 181, 271), (391, 406, 509, 508), (174, 173, 188, 189), (167, 182, 181, 166), (175, 174, 189, 190), (168, 183, 182, 167), (176, 175, 190, 191), (169, 184, 183, 168), (177, 176, 191, 192), (170, 185, 184, 169), (178, 177, 192, 193), (749, 170, 185, 750), (183, 198, 197, 182), (191, 190, 205, 206), (184, 199, 198, 183), (192, 191, 206, 207), (185, 200, 199, 184), (193, 192, 207, 208), (750, 185, 200, 751), (194, 193, 208, 209), (187, 186, 201, 202), (195, 194, 209, 210), (188, 187, 202, 203), (181, 196, 271), (436, 451, 512, 511), (189, 188, 203, 204), (182, 197, 196, 181), (190, 189, 204, 205), (202, 201, 216, 217), (210, 209, 224, 225), (203, 202, 217, 218), (196, 211, 271), (74, 90, 488, 486), (204, 203, 218, 219), (197, 212, 211, 196), (205, 204, 219, 220), (198, 213, 212, 197), (206, 205, 220, 221), (199, 214, 213, 198), (207, 206, 221, 222), (200, 215, 214, 199), (208, 207, 222, 223), (751, 200, 215, 752), (209, 208, 223, 224), (221, 220, 235, 236), (214, 229, 228, 213), (222, 221, 236, 237), (215, 230, 229, 214), (223, 222, 237, 238), (752, 215, 230, 753), (224, 223, 238, 239), (217, 216, 231, 232), (225, 224, 239, 240), (218, 217, 232, 233), (211, 226, 271), (150, 165, 493, 492), (219, 218, 233, 234), (212, 227, 226, 211), (220, 219, 234, 235), (213, 228, 227, 212), (240, 239, 254, 255), (233, 232, 247, 248), (226, 241, 271), (29, 44, 484, 483), (234, 233, 248, 249), (227, 242, 241, 226), (235, 234, 249, 250), (228, 243, 242, 227), (236, 235, 250, 251), (229, 244, 243, 228), (237, 236, 251, 252), (230, 245, 244, 229), (238, 237, 252, 253), (753, 230, 245, 754), (239, 238, 253, 254), (232, 231, 246, 247), (252, 251, 266, 267), (245, 260, 259, 244), (253, 252, 267, 268), (754, 245, 260, 755), (254, 253, 268, 269), (247, 246, 261, 262), (255, 254, 269, 270), (248, 247, 262, 263), (241, 256, 271), (316, 331, 504, 503), (249, 248, 263, 264), (242, 257, 256, 241), (250, 249, 264, 265), (243, 258, 257, 242), (251, 250, 265, 266), (244, 259, 258, 243), (256, 272, 271), (195, 210, 496, 495), (264, 263, 279, 280), (257, 273, 272, 256), (265, 264, 280, 281), (258, 274, 273, 257), (266, 265, 281, 282), (259, 275, 274, 258), (267, 266, 282, 283), (260, 276, 275, 259), (268, 267, 283, 284), (755, 260, 276, 756), (269, 268, 284, 285), (262, 261, 277, 278), (270, 269, 285, 286), (263, 262, 278, 279), (276, 291, 290, 275), (284, 283, 298, 299), (756, 276, 291, 757), (285, 284, 299, 300), (278, 277, 292, 293), (286, 285, 300, 301), (279, 278, 293, 294), (272, 287, 271), (361, 376, 507, 506), (280, 279, 294, 295), (273, 288, 287, 272), (281, 280, 295, 296), (274, 289, 288, 273), (282, 281, 296, 297), (275, 290, 289, 274), (283, 282, 297, 298), (295, 294, 309, 310), (288, 303, 302, 287), (296, 295, 310, 311), (289, 304, 303, 288), (297, 296, 311, 312), (290, 305, 304, 289), (298, 297, 312, 313), (291, 306, 305, 290), (299, 298, 313, 314), (757, 291, 306, 758), (300, 299, 314, 315), (293, 292, 307, 308), (301, 300, 315, 316), (294, 293, 308, 309), (287, 302, 271), (481, 14, 482, 514), (314, 313, 328, 329), (758, 306, 321, 759), (315, 314, 329, 330), (308, 307, 322, 323), (316, 315, 330, 331), (309, 308, 323, 324), (302, 317, 271), (120, 135, 491, 490), (310, 309, 324, 325), (303, 318, 317, 302), (311, 310, 325, 326), (304, 319, 318, 303), (312, 311, 326, 327), (305, 320, 319, 304), (313, 312, 327, 328), (306, 321, 320, 305), (318, 333, 332, 317), (326, 325, 340, 341), (319, 334, 333, 318), (327, 326, 341, 342), (320, 335, 334, 319), (328, 327, 342, 343), (321, 336, 335, 320), (329, 328, 343, 344), (759, 321, 336, 760), (330, 329, 344, 345), (323, 322, 337, 338), (331, 330, 345, 346), (324, 323, 338, 339), (317, 332, 271), (286, 301, 502, 501), (325, 324, 339, 340), (760, 336, 351, 761), (345, 344, 359, 360), (338, 337, 352, 353), (346, 345, 360, 361), (339, 338, 353, 354), (332, 347, 271), (165, 180, 494, 493), (340, 339, 354, 355), (333, 348, 347, 332), (341, 340, 355, 356), (334, 349, 348, 333), (342, 341, 356, 357), (335, 350, 349, 334), (343, 342, 357, 358), (336, 351, 350, 335), (344, 343, 358, 359), (356, 355, 370, 371), (349, 364, 363, 348), (357, 356, 371, 372), (350, 365, 364, 349), (358, 357, 372, 373), (351, 366, 365, 350), (359, 358, 373, 374), (761, 351, 366, 762), (360, 359, 374, 375), (353, 352, 367, 368), (361, 360, 375, 376), (354, 353, 368, 369), (347, 362, 271), (331, 346, 505, 504), (355, 354, 369, 370), (348, 363, 362, 347), (375, 374, 389, 390), (368, 367, 382, 383), (376, 375, 390, 391), (369, 368, 383, 384), (362, 377, 271), (240, 255, 499, 498), (370, 369, 384, 385), (363, 378, 377, 362), (371, 370, 385, 386), (364, 379, 378, 363), (372, 371, 386, 387), (365, 380, 379, 364), (373, 372, 387, 388), (366, 381, 380, 365), (374, 373, 388, 389), (762, 366, 381, 763), (387, 386, 401, 402), (380, 395, 394, 379), (388, 387, 402, 403), (381, 396, 395, 380), (389, 388, 403, 404), (763, 381, 396, 764), (390, 389, 404, 405), (383, 382, 397, 398), (391, 390, 405, 406), (384, 383, 398, 399), (377, 392, 271), (451, 466, 513, 512), (385, 384, 399, 400), (378, 393, 392, 377), (386, 385, 400, 401), (379, 394, 393, 378), (406, 405, 420, 421), (399, 398, 413, 414), (392, 407, 271), (90, 105, 489, 488), (400, 399, 414, 415), (393, 408, 407, 392), (401, 400, 415, 416), (394, 409, 408, 393), (402, 401, 416, 417), (395, 410, 409, 394), (403, 402, 417, 418), (396, 411, 410, 395), (404, 403, 418, 419), (764, 396, 411, 765), (405, 404, 419, 420), (398, 397, 412, 413), (410, 425, 424, 409), (418, 417, 432, 433), (411, 426, 425, 410), (419, 418, 433, 434), (765, 411, 426, 766), (420, 419, 434, 435), (413, 412, 427, 428), (421, 420, 435, 436), (414, 413, 428, 429), (407, 422, 271), (406, 421, 510, 509), (415, 414, 429, 430), (408, 423, 422, 407), (416, 415, 430, 431), (409, 424, 423, 408), (417, 416, 431, 432), (429, 428, 443, 444), (422, 437, 271), (376, 391, 508, 507), (430, 429, 444, 445), (423, 438, 437, 422), (431, 430, 445, 446), (424, 439, 438, 423), (432, 431, 446, 447), (425, 440, 439, 424), (433, 432, 447, 448), (426, 441, 440, 425), (434, 433, 448, 449), (766, 426, 441, 767), (435, 434, 449, 450), (428, 427, 442, 443), (436, 435, 450, 451), (448, 447, 462, 463), (441, 456, 455, 440), (449, 448, 463, 464), (767, 441, 456, 768), (450, 449, 464, 465), (443, 442, 457, 458), (451, 450, 465, 466), (444, 443, 458, 459), (437, 452, 271), (135, 150, 492, 491), (445, 444, 459, 460), (438, 453, 452, 437), (446, 445, 460, 461), (439, 454, 453, 438), (447, 446, 461, 462), (440, 455, 454, 439), (452, 467, 271), (210, 225, 497, 496), (460, 459, 474, 475), (453, 468, 467, 452), (461, 460, 475, 476), (454, 469, 468, 453), (462, 461, 476, 477), (455, 470, 469, 454), (463, 462, 477, 478), (456, 471, 470, 455), (464, 463, 478, 479), (768, 456, 471, 769), (465, 464, 479, 480), (458, 457, 472, 473), (466, 465, 480, 481), (459, 458, 473, 474), (486, 488, 520, 518), (500, 501, 533, 532), (513, 514, 546, 545), (485, 486, 518, 517), (499, 500, 532, 531), (512, 513, 545, 544), (498, 499, 531, 530), (511, 512, 544, 543), (484, 485, 517, 516), (497, 498, 530, 529), (510, 511, 543, 542), (483, 484, 516, 515), (496, 497, 529, 528), (509, 510, 542, 541), (482, 483, 515, 75), (495, 496, 528, 527), (508, 509, 541, 540), (494, 495, 527, 526), (507, 508, 540, 539), (493, 494, 526, 525), (506, 507, 539, 538), (492, 493, 525, 524), (505, 506, 538, 537), (491, 492, 524, 523), (504, 505, 537, 536), (490, 491, 523, 522), (503, 504, 536, 535), (514, 482, 75, 546), (489, 490, 522, 521), (502, 503, 535, 534), (488, 489, 521, 520), (501, 502, 534, 533), (522, 523, 555, 554), (535, 536, 568, 567), (546, 75, 487, 578), (521, 522, 554, 553), (534, 535, 567, 566), (520, 521, 553, 552), (533, 534, 566, 565), (518, 520, 552, 550), (532, 533, 565, 564), (545, 546, 578, 577), (517, 518, 550, 549), (531, 532, 564, 563), (544, 545, 577, 576), (530, 531, 563, 562), (543, 544, 576, 575), (516, 517, 549, 548), (529, 530, 562, 561), (542, 543, 575, 574), (515, 516, 548, 547), (528, 529, 561, 560), (541, 542, 574, 573), (75, 515, 547, 487), (527, 528, 560, 559), (540, 541, 573, 572), (526, 527, 559, 558), (539, 540, 572, 571), (525, 526, 558, 557), (538, 539, 571, 570), (524, 525, 557, 556), (537, 538, 570, 569), (523, 524, 556, 555), (536, 537, 569, 568), (557, 558, 590, 589), (570, 571, 603, 602), (556, 557, 589, 588), (569, 570, 602, 601), (555, 556, 588, 587), (568, 569, 601, 600), (554, 555, 587, 586), (567, 568, 600, 599), (578, 487, 519, 610), (553, 554, 586, 585), (566, 567, 599, 598), (552, 553, 585, 584), (565, 566, 598, 597), (550, 552, 584, 582), (564, 565, 597, 596), (577, 578, 610, 609), (549, 550, 582, 581), (563, 564, 596, 595), (576, 577, 609, 608), (562, 563, 595, 594), (575, 576, 608, 607), (548, 549, 581, 580), (561, 562, 594, 593), (574, 575, 607, 606), (547, 548, 580, 579), (560, 561, 593, 592), (573, 574, 606, 605), (487, 547, 579, 519), (559, 560, 592, 591), (572, 573, 605, 604), (558, 559, 591, 590), (571, 572, 604, 603), (579, 580, 612, 611), (592, 593, 625, 624), (605, 606, 638, 637), (519, 579, 611, 551), (591, 592, 624, 623), (604, 605, 637, 636), (590, 591, 623, 622), (603, 604, 636, 635), (589, 590, 622, 621), (602, 603, 635, 634), (588, 589, 621, 620), (601, 602, 634, 633), (587, 588, 620, 619), (600, 601, 633, 632), (586, 587, 619, 618), (599, 600, 632, 631), (610, 519, 551, 642), (585, 586, 618, 617), (598, 599, 631, 630), (584, 585, 617, 616), (597, 598, 630, 629), (582, 584, 616, 614), (596, 597, 629, 628), (609, 610, 642, 641), (581, 582, 614, 613), (595, 596, 628, 627), (608, 609, 641, 640), (594, 595, 627, 626), (607, 608, 640, 639), (580, 581, 613, 612), (593, 594, 626, 625), (606, 607, 639, 638), (613, 614, 646, 645), (627, 628, 659, 658), (640, 641, 672, 671), (626, 627, 658, 657), (639, 640, 671, 670), (612, 613, 645, 644), (625, 626, 657, 656), (638, 639, 670, 669), (611, 612, 644, 643), (624, 625, 656, 655), (637, 638, 669, 668), (551, 611, 643, 583), (623, 624, 655, 654), (636, 637, 668, 667), (622, 623, 654, 653), (635, 636, 667, 666), (621, 622, 653, 652), (634, 635, 666, 665), (620, 621, 652, 651), (633, 634, 665, 664), (619, 620, 651, 650), (632, 633, 664, 663), (618, 619, 650, 649), (631, 632, 663, 662), (642, 551, 583, 673), (617, 618, 649, 648), (630, 631, 662, 661), (616, 617, 648, 647), (629, 630, 661, 660), (614, 616, 647, 646), (628, 629, 660, 659), (641, 642, 673, 672), (648, 649, 681, 680), (661, 662, 694, 693), (647, 648, 680, 679), (660, 661, 693, 692), (646, 647, 679, 677), (659, 660, 692, 691), (672, 673, 705, 704), (645, 646, 677, 676), (658, 659, 691, 690), (671, 672, 704, 703), (657, 658, 690, 689), (670, 671, 703, 702), (644, 645, 676, 675), (656, 657, 689, 688), (669, 670, 702, 701), (643, 644, 675, 674), (655, 656, 688, 687), (668, 669, 701, 700), (583, 643, 674, 615), (654, 655, 687, 686), (667, 668, 700, 699), (653, 654, 686, 685), (666, 667, 699, 698), (652, 653, 685, 684), (665, 666, 698, 697), (651, 652, 684, 683), (664, 665, 697, 696), (650, 651, 683, 682), (663, 664, 696, 695), (649, 650, 682, 681), (662, 663, 695, 694), (673, 583, 615, 705), (678, 705, 615), (678, 615, 674), (678, 674, 675), (678, 675, 676), (678, 676, 677), (678, 677, 679), (678, 679, 680), (678, 680, 681), (678, 681, 682), (678, 682, 683), (678, 683, 684), (678, 684, 685), (678, 685, 686), (678, 686, 687), (678, 687, 688), (678, 688, 689), (678, 689, 690), (678, 690, 691), (678, 691, 692), (678, 692, 693), (678, 693, 694), (678, 694, 695), (678, 695, 696), (678, 696, 697), (678, 697, 698), (678, 698, 699), (678, 699, 700), (678, 700, 701), (678, 701, 702), (678, 702, 703), (678, 703, 704), (678, 704, 705), (245, 230, 721, 722), (110, 713, 714, 125), (366, 351, 729, 730), (200, 185, 718, 719), (34, 19, 707, 708), (80, 64, 710, 711), (441, 426, 734, 735), (396, 381, 731, 732), (140, 715, 716, 155), (306, 726, 727, 321), (276, 260, 723, 724), (230, 215, 720, 721), (110, 95, 712, 713), (471, 456, 736, 737), (336, 728, 729, 351), (260, 245, 722, 723), (64, 49, 709, 710), (426, 411, 733, 734), (185, 170, 717, 718), (306, 291, 725, 726), (19, 4, 706, 707), (140, 125, 714, 715), (95, 80, 711, 712), (456, 441, 735, 736), (291, 276, 724, 725), (381, 366, 730, 731), (215, 200, 719, 720), (336, 321, 727, 728), (49, 34, 708, 709), (170, 155, 716, 717), (4, 471, 737, 706), (411, 396, 732, 733), (707, 706, 737, 736, 735, 734, 733, 732, 731, 730, 729, 728, 727, 726, 725, 724, 723, 722, 721, 720, 719, 718, 717, 716, 715, 714, 713, 712, 711, 710, 709, 708), (457, 768, 769, 472), (442, 767, 768, 457), (427, 766, 767, 442), (412, 765, 766, 427), (397, 764, 765, 412), (382, 763, 764, 397), (367, 762, 763, 382), (352, 761, 762, 367), (337, 760, 761, 352), (322, 759, 760, 337), (307, 758, 759, 322), (292, 757, 758, 307), (277, 756, 757, 292), (261, 755, 756, 277), (246, 754, 755, 261), (231, 753, 754, 246), (216, 752, 753, 231), (201, 751, 752, 216), (186, 750, 751, 201), (171, 749, 750, 186), (156, 748, 749, 171), (141, 747, 748, 156), (126, 746, 747, 141), (111, 745, 746, 126), (96, 744, 745, 111), (81, 743, 744, 96), (65, 742, 743, 81), (50, 741, 742, 65), (35, 740, 741, 50), (20, 739, 740, 35), (5, 738, 739, 20), (472, 769, 738, 5)])
me_sphere.polygons.foreach_set('use_smooth', [True] * 801)
me_sphere.polygons.foreach_set('material_index', [0, 1, 0, 0, 1, 0, 1, 0, 1, 0, 1, 0, 0, 0, 0, 0, 0, 0, 0, 1, 0, 0, 1, 0, 1, 0, 1, 0, 1, 0, 0, 0, 0, 1, 0, 1, 0, 0, 0, 0, 0, 0, 1, 0, 0, 1, 0, 1, 0, 0, 1, 0, 0, 1, 0, 1, 0, 1, 0, 1, 0, 0, 0, 0, 1, 0, 1, 0, 0, 0, 0, 0, 0, 1, 0, 0, 1, 0, 1, 0, 0, 1, 0, 0, 1, 0, 1, 0, 1, 0, 1, 0, 0, 0, 0, 0, 0, 1, 0, 0, 0, 0, 0, 0, 1, 0, 0, 1, 0, 1, 0, 1, 0, 0, 1, 0, 1, 0, 1, 0, 1, 0, 0, 0, 0, 0, 0, 1, 0, 0, 0, 0, 0, 0, 1, 0, 0, 1, 0, 1, 0, 1, 0, 1, 1, 0, 1, 0, 1, 0, 1, 0, 0, 0, 0, 0, 0, 1, 0, 0, 0, 0, 0, 0, 0, 1, 0, 0, 1, 0, 1, 0, 1, 0, 1, 0, 0, 1, 0, 1, 0, 1, 0, 0, 0, 0, 0, 0, 1, 0, 0, 1, 0, 0, 0, 0, 1, 0, 0, 1, 0, 1, 0, 1, 0, 1, 0, 0, 1, 0, 1, 0, 1, 0, 0, 0, 0, 0, 0, 1, 0, 0, 1, 0, 0, 0, 0, 1, 0, 0, 1, 0, 1, 0, 1, 0, 1, 0, 0, 0, 0, 1, 0, 1, 0, 0, 0, 0, 0, 0, 1, 0, 0, 1, 0, 1, 0, 0, 1, 0, 0, 1, 0, 1, 0, 1, 0, 1, 0, 0, 0, 0, 0, 1, 0, 0, 0, 0, 0, 0, 1, 0, 0, 1, 0, 1, 0, 1, 1, 0, 0, 1, 0, 1, 0, 1, 0, 1, 0, 0, 0, 0, 0, 0, 1, 0, 0, 0, 0, 0, 0, 1, 0, 0, 1, 0, 1, 0, 1, 0, 0, 1, 0, 1, 0, 1, 0, 1, 0, 0, 0, 0, 0, 0, 1, 0, 0, 0, 0, 0, 0, 0, 1, 0, 0, 1, 0, 1, 0, 1, 0, 1, 1, 0, 1, 0, 1, 0, 1, 0, 0, 0, 0, 0, 0, 1, 0, 0, 0, 0, 0, 0, 0, 1, 0, 0, 1, 0, 1, 0, 1, 0, 1, 0, 0, 1, 0, 1, 0, 1, 0, 0, 0, 0, 0, 0, 1, 0, 0, 1, 0, 0, 0, 0, 1, 0, 0, 1, 0, 1, 0, 1, 0, 1, 0, 0, 0, 1, 0, 1, 0, 0, 0, 0, 0, 0, 1, 0, 0, 1, 0, 1, 0, 0, 1, 0, 0, 1, 0, 1, 0, 1, 0, 1, 0, 0, 0, 0, 1, 0, 1, 0, 0, 0, 0, 0, 0, 1, 0, 0, 1, 0, 1, 0, 0, 1, 0, 0, 1, 0, 1, 0, 1, 0, 1, 0, 0, 0, 0, 0, 0, 1, 0, 0, 0, 0, 0, 0, 1, 0, 0, 1, 0, 1, 0, 1, 1, 0, 0, 1, 0, 1, 0, 1, 0, 1, 0, 0, 0, 0, 0, 0, 0, 0, 0, 0, 0, 0, 0, 0, 0, 0, 0, 0, 0, 0, 0, 0, 0, 0, 0, 0, 0, 0, 0, 0, 0, 0, 0, 0, 0, 0, 0, 0, 0, 0, 0, 0, 0, 0, 0, 0, 0, 0, 0, 0, 0, 0, 0, 0, 0, 0, 0, 0, 0, 0, 0, 0, 0, 0, 0, 0, 0, 0, 0, 0, 0, 0, 0, 0, 0, 0, 0, 0, 0, 0, 0, 0, 0, 0, 0, 0, 0, 0, 0, 0, 0, 0, 0, 0, 0, 0, 0, 0, 0, 0, 0, 0, 0, 0, 0, 0, 0, 0, 0, 0, 0, 0, 0, 0, 0, 0, 0, 0, 0, 0, 0, 0, 0, 0, 0, 0, 0, 0, 0, 0, 0, 0, 0, 0, 0, 0, 0, 0, 0, 0, 0, 0, 0, 0, 0, 0, 0, 0, 0, 0, 0, 0, 0, 0, 0, 0, 0, 0, 0, 0, 0, 0, 0, 0, 0, 0, 0, 0, 0, 0, 0, 0, 0, 0, 0, 0, 0, 0, 0, 0, 0, 0, 0, 0, 0, 0, 0, 0, 0, 0, 0, 0, 0, 0, 0, 0, 0, 0, 0, 0, 0, 0, 0, 0, 0, 0, 0, 0, 0, 0, 0, 0, 0, 0, 0, 0, 0, 0, 0, 0, 0, 0, 0, 0, 0, 0, 0, 0, 0, 0, 1, 1, 1, 1, 1, 1, 1, 1, 1, 1, 1, 1, 1, 1, 1, 1, 1, 1, 1, 1, 1, 1, 1, 1, 1, 1, 1, 1, 1, 1, 1, 1, 1, 0, 0, 0, 0, 0, 0, 0, 0, 0, 0, 0, 0, 0, 0, 0, 0, 0, 0, 0, 0, 0, 0, 0, 0, 0, 0, 0, 0, 0, 0, 0, 0])
me_sphere.materials.append(mat_glass)
me_sphere.materials.append(mat_wine)
me_sphere.use_remesh_preserve_volume = False
me_sphere.use_remesh_preserve_attributes = False
me_sphere.use_mirror_vertex_groups = False
me_sphere.update()

# ---- objects
ob_empty = bpy.data.objects.new('Empty', None)
ob_sphere = bpy.data.objects.new('Sphere', me_sphere)
ob_lamp = bpy.data.objects.new('Lamp', light_lamp)
ob_camera = bpy.data.objects.new('Camera', cam_camera)

# ---- transforms, parenting, visibility, modifiers, constraints
ob_empty.location = (0.0, 0.0, 0.0)
ob_empty.rotation_euler = (0.1085, 0.0, 5.412)
ob_sphere.location = (0.0, 0.0, 0.0)
ob_sphere.lineart.crease_threshold = 0.0
_vg = ob_sphere.vertex_groups.new(name='Wine')
_m = ob_sphere.modifiers.new('Subsurf', 'SUBSURF')
_m.uv_smooth = 'PRESERVE_CORNERS'
_m.quality = 2
_m.levels = 2
_m.show_only_control_edges = False
ob_lamp.location = (4.076, 1.005, 5.904)
ob_lamp.rotation_euler = (0.6503, 0.05522, 1.866)
ob_lamp.lock_rotations_4d = False
ob_lamp.empty_display_type = 'ARROWS'
ob_lamp.color = (0.0, 0.0, 0.0, 0.0)
ob_lamp.lineart.crease_threshold = 0.0
ob_camera.parent = ob_empty
ob_camera.location = (0.0, 7.0, 1.0)
ob_camera.rotation_euler = (0.9141, -2.076e-06, -0.008916)
ob_camera.lock_rotations_4d = False
ob_camera.empty_display_type = 'ARROWS'
ob_camera.color = (0.0, 0.0, 0.0, 0.0)
ob_camera.display_type = 'WIRE'
ob_camera.lineart.crease_threshold = 0.0
_c = ob_camera.constraints.new('TRACK_TO'); _c.name = 'Track To'
_c.active = False
_c = ob_camera.constraints.new('TRACK_TO'); _c.name = 'Track To.001'
_c.active = False
_c = ob_camera.constraints.new('TRACK_TO'); _c.name = 'Track To.002'
_c.active = False
_c = ob_camera.constraints.new('TRACK_TO'); _c.name = 'Track To.003'
_c.active = False
_c = ob_camera.constraints.new('TRACK_TO'); _c.name = 'Track To.004'
_c.active = False
_c = ob_camera.constraints.new('TRACK_TO'); _c.name = 'Track To.005'
_c.active = False
_c = ob_camera.constraints.new('TRACK_TO'); _c.name = 'Track To.006'
_c.active = False
_c = ob_camera.constraints.new('TRACK_TO'); _c.name = 'Track To.007'
_c.active = False
_c = ob_camera.constraints.new('TRACK_TO'); _c.name = 'Track To.008'
_c.active = False
_c = ob_camera.constraints.new('TRACK_TO'); _c.name = 'Track To.009'
_c.target = ob_empty

# ---- collection membership
scene.collection.objects.link(ob_empty)
col_collection_1.objects.link(ob_sphere)
col_collection_1.objects.link(ob_lamp)
col_collection_1.objects.link(ob_camera)

# ---- scene / render settings (as saved in the file)
scene.camera = ob_camera
scene.frame_start = 1; scene.frame_end = 100; scene.frame_set(90)
scene.render.engine = 'CYCLES'
scene.render.resolution_x = 800
scene.render.resolution_y = 800
scene.render.dither_intensity = 0.0
scene.render.film_transparent = True
scene.render.use_persistent_data = True
scene.cycles.use_denoising = False
scene.cycles.samples = 220
scene.cycles.sampling_pattern = 'TABULATED_SOBOL'
scene.cycles.light_sampling_threshold = 0.0
scene.cycles.use_adaptive_sampling = False
scene.cycles.use_light_tree = False
scene.cycles.blur_glossy = 0.0
scene.cycles.sample_clamp_indirect = 1.0
scene.view_settings.view_transform = 'Standard'
bpy.context.view_layer.update()
